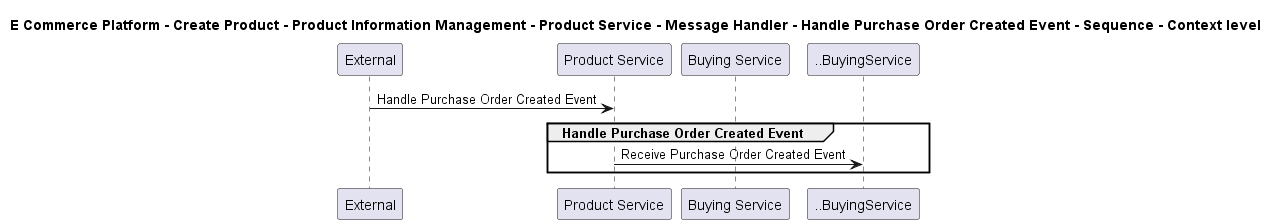

The diagram above was rendered by PlantUML. Its source (embedded in the PNG):
@startuml

title E Commerce Platform - Create Product - Product Information Management - Product Service - Message Handler - Handle Purchase Order Created Event - Sequence - Context level

participant "External" as C4InterFlow.SoftwareSystems.ExternalSystem
participant "Product Service" as ECommercePlatform.CreateProduct.ProductInformationManagement.SoftwareSystems.ProductService
participant "Buying Service" as ECommercePlatform.CreateProduct.BuyingAndMerchandising.SoftwareSystems.BuyingService

C4InterFlow.SoftwareSystems.ExternalSystem -> ECommercePlatform.CreateProduct.ProductInformationManagement.SoftwareSystems.ProductService : Handle Purchase Order Created Event
group Handle Purchase Order Created Event
ECommercePlatform.CreateProduct.ProductInformationManagement.SoftwareSystems.ProductService -> ..BuyingService : Receive Purchase Order Created Event
end


@enduml